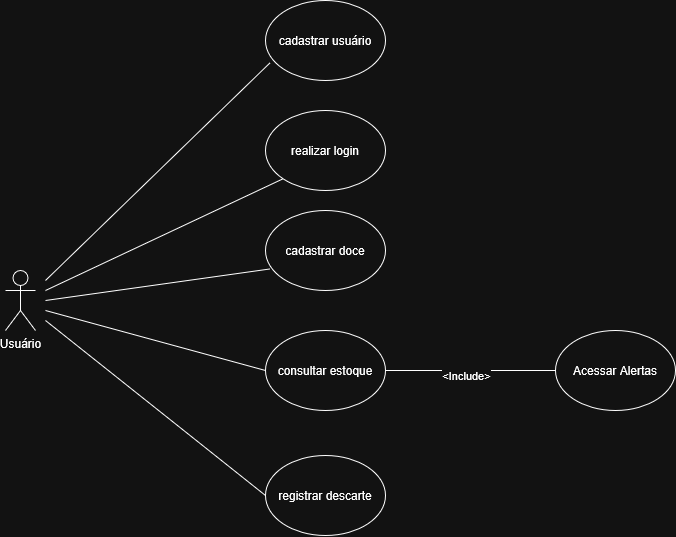

The diagram above was exported from draw.io. Its source (the exported page's mxGraphModel, read from the mxfile embedded in the PNG):
<mxGraphModel dx="2911" dy="1480" grid="1" gridSize="10" guides="1" tooltips="1" connect="1" arrows="1" fold="1" page="1" pageScale="1" pageWidth="827" pageHeight="1169" math="0" shadow="0">
  <root>
    <mxCell id="0" />
    <mxCell id="1" parent="0" />
    <mxCell id="AQSqBgMr61w9OvpRwIlO-1" parent="1" style="shape=umlActor;verticalLabelPosition=bottom;verticalAlign=top;html=1;outlineConnect=0;" value="Usuário" vertex="1">
      <mxGeometry height="60" width="30" x="100" y="360" as="geometry" />
    </mxCell>
    <mxCell id="AQSqBgMr61w9OvpRwIlO-2" parent="1" style="ellipse;whiteSpace=wrap;html=1;" value="cadastrar usuário" vertex="1">
      <mxGeometry height="80" width="120" x="360" y="90" as="geometry" />
    </mxCell>
    <mxCell id="AQSqBgMr61w9OvpRwIlO-3" parent="1" style="ellipse;whiteSpace=wrap;html=1;" value="realizar login" vertex="1">
      <mxGeometry height="80" width="120" x="360" y="200" as="geometry" />
    </mxCell>
    <mxCell id="AQSqBgMr61w9OvpRwIlO-4" parent="1" style="ellipse;whiteSpace=wrap;html=1;" value="cadastrar doce" vertex="1">
      <mxGeometry height="80" width="120" x="360" y="300" as="geometry" />
    </mxCell>
    <mxCell id="AQSqBgMr61w9OvpRwIlO-5" parent="1" style="ellipse;whiteSpace=wrap;html=1;" value="consultar estoque" vertex="1">
      <mxGeometry height="80" width="120" x="360" y="420" as="geometry" />
    </mxCell>
    <mxCell id="AQSqBgMr61w9OvpRwIlO-6" parent="1" style="ellipse;whiteSpace=wrap;html=1;" value="Acessar Alertas" vertex="1">
      <mxGeometry height="80" width="120" x="650" y="420" as="geometry" />
    </mxCell>
    <mxCell id="AQSqBgMr61w9OvpRwIlO-7" parent="1" style="ellipse;whiteSpace=wrap;html=1;" value="registrar descarte" vertex="1">
      <mxGeometry height="80" width="120" x="360" y="545" as="geometry" />
    </mxCell>
    <mxCell id="AQSqBgMr61w9OvpRwIlO-11" edge="1" parent="1" style="endArrow=none;html=1;rounded=0;entryX=0.036;entryY=0.782;entryDx=0;entryDy=0;entryPerimeter=0;" target="AQSqBgMr61w9OvpRwIlO-2" value="">
      <mxGeometry height="50" relative="1" width="50" as="geometry">
        <mxPoint x="140" y="370" as="sourcePoint" />
        <mxPoint x="320" y="240" as="targetPoint" />
      </mxGeometry>
    </mxCell>
    <mxCell id="AQSqBgMr61w9OvpRwIlO-12" edge="1" parent="1" style="endArrow=none;html=1;rounded=0;entryX=0;entryY=1;entryDx=0;entryDy=0;" target="AQSqBgMr61w9OvpRwIlO-3" value="">
      <mxGeometry height="50" relative="1" width="50" as="geometry">
        <mxPoint x="140" y="380" as="sourcePoint" />
        <mxPoint x="484" y="290" as="targetPoint" />
      </mxGeometry>
    </mxCell>
    <mxCell id="AQSqBgMr61w9OvpRwIlO-13" edge="1" parent="1" style="endArrow=none;html=1;rounded=0;entryX=0.036;entryY=0.731;entryDx=0;entryDy=0;entryPerimeter=0;" target="AQSqBgMr61w9OvpRwIlO-4" value="">
      <mxGeometry height="50" relative="1" width="50" as="geometry">
        <mxPoint x="140" y="390" as="sourcePoint" />
        <mxPoint x="484" y="370" as="targetPoint" />
      </mxGeometry>
    </mxCell>
    <mxCell id="AQSqBgMr61w9OvpRwIlO-14" edge="1" parent="1" style="endArrow=none;html=1;rounded=0;entryX=0;entryY=0.5;entryDx=0;entryDy=0;" target="AQSqBgMr61w9OvpRwIlO-5" value="">
      <mxGeometry height="50" relative="1" width="50" as="geometry">
        <mxPoint x="140" y="400" as="sourcePoint" />
        <mxPoint x="494" y="440" as="targetPoint" />
      </mxGeometry>
    </mxCell>
    <mxCell id="AQSqBgMr61w9OvpRwIlO-15" edge="1" parent="1" style="endArrow=none;html=1;rounded=0;entryX=0;entryY=0.5;entryDx=0;entryDy=0;" target="AQSqBgMr61w9OvpRwIlO-7" value="">
      <mxGeometry height="50" relative="1" width="50" as="geometry">
        <mxPoint x="140" y="410" as="sourcePoint" />
        <mxPoint x="454" y="450" as="targetPoint" />
      </mxGeometry>
    </mxCell>
    <mxCell id="AQSqBgMr61w9OvpRwIlO-16" edge="1" parent="1" style="endArrow=none;html=1;rounded=0;" target="AQSqBgMr61w9OvpRwIlO-6" value="">
      <mxGeometry height="50" relative="1" width="50" as="geometry">
        <mxPoint x="480" y="460" as="sourcePoint" />
        <mxPoint x="320" y="450" as="targetPoint" />
      </mxGeometry>
    </mxCell>
    <mxCell id="AQSqBgMr61w9OvpRwIlO-17" connectable="0" parent="AQSqBgMr61w9OvpRwIlO-16" style="edgeLabel;html=1;align=center;verticalAlign=middle;resizable=0;points=[];" value="&amp;lt;Include&amp;gt;" vertex="1">
      <mxGeometry relative="1" x="-0.0745" y="-4" as="geometry">
        <mxPoint as="offset" />
      </mxGeometry>
    </mxCell>
  </root>
</mxGraphModel>